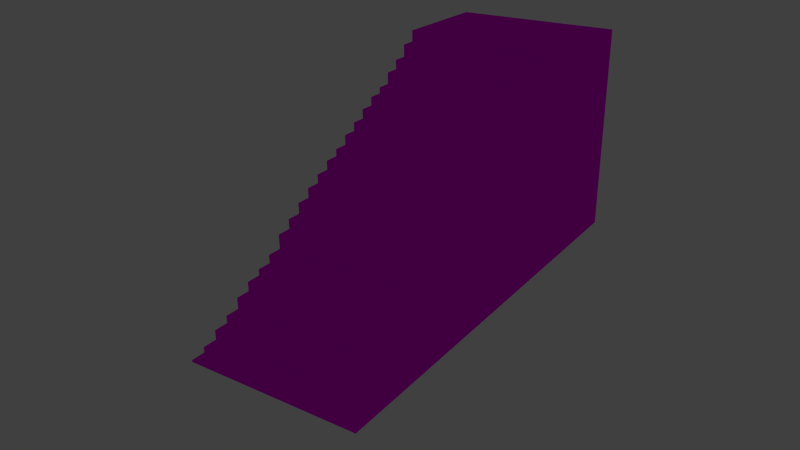 # Source: STIGI.blend  (saved by Blender 2.69.0; exported with 4.5.12 LTS)
import bpy
from mathutils import Matrix  # noqa: F401  (used for matrix-valued properties, if any)

bpy.ops.wm.read_factory_settings(use_empty=True)
scene = bpy.context.scene
scene.name = 'Scene'

# ---- collections
col_collection_1 = bpy.data.collections.new('Collection 1'); scene.collection.children.link(col_collection_1)

# ---- images (referenced by path relative to the original .blend; pixels are not part of the script)
import os
ASSET_DIR = os.environ.get("B2B_ASSET_DIR", "")  # directory of the original .blend (textures are referenced by path, not embedded)
HERE = os.path.dirname(os.path.abspath(__file__))  # packed textures are extracted next to this script under _unpacked/

def load_image(name, relpath, width, height, colorspace="sRGB"):
    """Load a texture the original file referenced (path relative to the .blend, or extracted next to this script)."""
    p = next((c for c in (os.path.join(HERE, relpath), os.path.join(ASSET_DIR, relpath)) if relpath and os.path.exists(c)), "")
    if p:
        img = bpy.data.images.load(p, check_existing=True)
        img.name = name
    else:  # same state as the original file: an image datablock whose file is absent (Cycles renders it pink)
        img = bpy.data.images.new(name, width, height)
        img.source = "FILE"
        img.filepath = "//" + (relpath or name)
    img.colorspace_settings.name = colorspace
    return img
img_wood_pannels_jpg = load_image('WOOD PANNELS.jpg', 'WOOD PANNELS.jpg', 1024, 1024, 'sRGB')
img_wood_floor_jpg = load_image('Wood_floor.jpg', 'Wood_floor.jpg', 1024, 1024, 'sRGB')

# ---- materials (node trees are filled in below, after node groups)
mat_wood = bpy.data.materials.new('WOOD')
mat_wood.alpha_threshold = 0.0
mat_wood.roughness = 0.5
mat_wood.line_color = (0.0, 0.0, 0.0, 1.0)
mat_floor = bpy.data.materials.new('FLOOR')
mat_floor.alpha_threshold = 0.0
mat_floor.roughness = 0.5
mat_floor.line_color = (0.0, 0.0, 0.0, 1.0)

# ---- material node trees
mat_wood.use_nodes = True; mat_wood.node_tree.nodes.clear()
_N = mat_wood.node_tree.nodes; _L = mat_wood.node_tree.links
n0 = _N.new('ShaderNodeOutputMaterial'); n0.name = 'Material Output'; n0.location = (300, 300)
n1 = _N.new('ShaderNodeBsdfDiffuse'); n1.name = 'Diffuse BSDF'; n1.location = (10, 300)
n2 = _N.new('ShaderNodeTexImage'); n2.name = 'Image Texture'; n2.location = (-180, 300)
n2.width = 140
n2.image = img_wood_pannels_jpg
_L.new(n1.outputs[0], n0.inputs[0])
_L.new(n2.outputs[0], n1.inputs[0])
n0.is_active_output = True
mat_floor.use_nodes = True; mat_floor.node_tree.nodes.clear()
_N = mat_floor.node_tree.nodes; _L = mat_floor.node_tree.links
n0 = _N.new('ShaderNodeOutputMaterial'); n0.name = 'Material Output'; n0.location = (300, 300)
n1 = _N.new('ShaderNodeBsdfDiffuse'); n1.name = 'Diffuse BSDF'; n1.location = (10, 300)
n2 = _N.new('ShaderNodeTexImage'); n2.name = 'Image Texture'; n2.location = (-180, 300)
n2.width = 140
n2.image = img_wood_floor_jpg
_L.new(n1.outputs[0], n0.inputs[0])
_L.new(n2.outputs[0], n1.inputs[0])
n0.is_active_output = True

# ---- world
world_world = bpy.data.worlds.new('World'); scene.world = world_world
world_world.color = (0.05088, 0.05088, 0.05088)
world_world.use_sun_shadow = False
world_world.sun_shadow_jitter_overblur = 0.0
world_world.cycles.sampling_method = 'MANUAL'
world_world.cycles.sample_map_resolution = 256

# ---- cameras
cam_camera = bpy.data.cameras.new('Camera')
cam_camera.clip_end = 100.0
cam_camera.lens = 35.0
cam_camera.sensor_width = 32.0
cam_camera.sensor_height = 18.0
cam_camera.ortho_scale = 7.314
cam_camera.dof.focus_distance = 0.0

# ---- lights
light_lamp = bpy.data.lights.new('Lamp', 'POINT')
light_lamp.transmission_factor = 0.0
light_lamp.cutoff_distance = 30.0
light_lamp.energy = 100.0
light_lamp.shadow_buffer_clip_start = 1.001
light_lamp.shadow_soft_size = 0.1
light_lamp.shadow_maximum_resolution = 0.006
light_lamp.use_absolute_resolution = True
light_lamp.cycles.use_multiple_importance_sampling = False

# ---- meshes
me_cube = bpy.data.meshes.new('Cube')
me_cube.from_pydata([(1.0, 15.01, -0.23), (1.0, -1.0, -0.23), (-5.164, -1.0, -0.23), (-5.164, 15.01, -0.23), (1.0, 15.01, 1.0), (-5.164, 15.01, 1.0), (1.0, 11.08, -0.23), (-5.164, 11.08, -0.23), (1.0, 11.08, 1.0), (-5.164, 11.08, 1.0), (1.0, 10.53, -0.23), (1.0, 10.0, -0.23), (1.0, 9.479, -0.23), (1.0, 8.954, -0.23), (1.0, 8.429, -0.23), (1.0, 7.904, -0.23), (1.0, 7.379, -0.23), (1.0, 6.854, -0.23), (1.0, 6.329, -0.23), (1.0, 5.804, -0.23), (1.0, 5.279, -0.23), (1.0, 4.754, -0.23), (1.0, 4.229, -0.23), (1.0, 3.704, -0.23), (1.0, 3.179, -0.23), (1.0, 2.654, -0.23), (1.0, 2.129, -0.23), (1.0, 1.604, -0.23), (1.0, 1.079, -0.23), (1.0, 0.5536, -0.23), (1.0, 0.02854, -0.23), (1.0, -0.4965, -0.23), (1.0, 10.53, 1.0), (1.0, 10.0, 1.0), (1.0, 9.479, 1.0), (1.0, 8.954, 1.0), (1.0, 8.429, 1.0), (1.0, 7.904, 1.0), (1.0, 7.379, 1.0), (1.0, 6.854, 1.0), (1.0, 6.329, 1.0), (1.0, 5.804, 1.0), (1.0, 5.279, 1.0), (1.0, 4.754, 1.0), (1.0, 4.229, 1.0), (1.0, 3.704, 1.0), (1.0, 3.179, 1.0), (1.0, 2.654, 1.0), (1.0, 2.129, 1.0), (1.0, 1.604, 1.0), (1.0, 1.079, 1.0), (-5.164, 10.53, -0.23), (-5.164, 10.0, -0.23), (-5.164, 9.479, -0.23), (-5.164, 8.954, -0.23), (-5.164, 8.429, -0.23), (-5.164, 7.904, -0.23), (-5.164, 7.379, -0.23), (-5.164, 6.854, -0.23), (-5.164, 6.329, -0.23), (-5.164, 5.804, -0.23), (-5.164, 5.279, -0.23), (-5.164, 4.754, -0.23), (-5.164, 4.229, -0.23), (-5.164, 3.704, -0.23), (-5.164, 3.179, -0.23), (-5.164, 2.654, -0.23), (-5.164, 2.129, -0.23), (-5.164, 1.604, -0.23), (-5.164, 1.079, -0.23), (-5.164, 0.5536, -0.23), (-5.164, 0.02854, -0.23), (-5.164, -0.4965, -0.23), (-5.164, 10.53, 1.0), (-5.164, 10.0, 1.0), (-5.164, 9.479, 1.0), (-5.164, 8.954, 1.0), (-5.164, 8.429, 1.0), (-5.164, 7.904, 1.0), (-5.164, 7.379, 1.0), (-5.164, 6.854, 1.0), (-5.164, 6.329, 1.0), (-5.164, 5.804, 1.0), (-5.164, 5.279, 1.0), (-5.164, 4.754, 1.0), (-5.164, 4.229, 1.0), (-5.164, 3.704, 1.0), (-5.164, 3.179, 1.0), (-5.164, 2.654, 1.0), (-5.164, 2.129, 1.0), (-5.164, 1.604, 1.0), (-5.164, 1.079, 1.0), (1.0, 15.01, 7.521), (-5.164, 15.01, 7.521), (1.0, 11.08, 7.521), (-5.164, 11.08, 7.521), (1.0, 11.08, 7.105), (-5.164, 11.08, 7.105), (1.0, 10.53, 7.105), (-5.164, 10.53, 7.105), (1.0, 10.53, 6.653), (1.0, 10.0, 6.653), (-5.164, 10.53, 6.653), (-5.164, 10.0, 6.653), (1.0, 10.0, 6.303), (1.0, 9.479, 6.303), (-5.164, 10.0, 6.303), (-5.164, 9.479, 6.303), (1.0, 9.479, 5.881), (1.0, 8.954, 5.881), (-5.164, 9.479, 5.881), (-5.164, 8.954, 5.881), (1.0, 8.954, 5.656), (1.0, 8.429, 5.656), (-5.164, 8.954, 5.656), (-5.164, 8.429, 5.656), (1.0, 8.429, 5.344), (1.0, 7.904, 5.344), (-5.164, 8.429, 5.344), (-5.164, 7.904, 5.344), (1.0, 7.904, 5.005), (1.0, 7.379, 5.005), (-5.164, 7.904, 5.005), (-5.164, 7.379, 5.005), (1.0, 7.379, 4.695), (1.0, 6.854, 4.695), (-5.164, 7.379, 4.695), (-5.164, 6.854, 4.695), (1.0, 6.854, 4.34), (1.0, 6.329, 4.34), (-5.164, 6.854, 4.34), (-5.164, 6.329, 4.34), (1.0, 6.329, 4.085), (1.0, 5.804, 4.085), (-5.164, 6.329, 4.085), (-5.164, 5.804, 4.085), (1.0, 5.804, 3.758), (1.0, 5.279, 3.758), (-5.164, 5.804, 3.758), (-5.164, 5.279, 3.758), (1.0, 5.279, 3.444), (1.0, 4.754, 3.444), (-5.164, 5.279, 3.444), (-5.164, 4.754, 3.444), (1.0, 4.754, 3.095), (1.0, 4.229, 3.095), (-5.164, 4.754, 3.095), (-5.164, 4.229, 3.095), (1.0, 4.229, 2.709), (1.0, 3.704, 2.709), (-5.164, 4.229, 2.709), (-5.164, 3.704, 2.709), (1.0, 3.704, 2.359), (1.0, 3.179, 2.359), (-5.164, 3.704, 2.359), (-5.164, 3.179, 2.359), (1.0, 3.179, 1.841), (1.0, 2.654, 1.841), (-5.164, 3.179, 1.841), (-5.164, 2.654, 1.841), (1.0, 2.654, 1.545), (1.0, 2.129, 1.545), (-5.164, 2.654, 1.545), (-5.164, 2.129, 1.545), (1.0, 2.129, 1.329), (1.0, 1.604, 1.329), (-5.164, 2.129, 1.329), (-5.164, 1.604, 1.329), (1.0, 1.079, 0.6068), (1.0, 0.5536, 0.6068), (-5.164, 1.079, 0.6068), (-5.164, 0.5536, 0.6068), (1.0, 0.5536, 0.3534), (1.0, 0.02854, 0.3534), (-5.164, 0.5536, 0.3534), (-5.164, 0.02854, 0.3534), (1.0, 0.02854, 0.02438), (1.0, -0.4965, 0.02438), (-5.164, 0.02854, 0.02438), (-5.164, -0.4965, 0.02438), (1.0, -1.0, -0.1632), (-5.164, -1.0, -0.1632), (1.0, -0.4965, -0.1632), (-5.164, -0.4965, -0.1632)], [], [(72, 31, 182, 183), (7, 9, 5, 3), (4, 0, 3, 5), (0, 6, 7, 3), (9, 8, 94, 95), (0, 4, 8, 6), (51, 73, 9, 7), (6, 10, 51, 7), (10, 11, 52, 51), (11, 12, 53, 52), (12, 13, 54, 53), (13, 14, 55, 54), (14, 15, 56, 55), (15, 16, 57, 56), (16, 17, 58, 57), (17, 18, 59, 58), (18, 19, 60, 59), (19, 20, 61, 60), (20, 21, 62, 61), (21, 22, 63, 62), (22, 23, 64, 63), (23, 24, 65, 64), (24, 25, 66, 65), (25, 26, 67, 66), (26, 27, 68, 67), (27, 28, 69, 68), (28, 29, 70, 69), (29, 30, 71, 70), (30, 31, 72, 71), (73, 32, 98, 99), (74, 33, 101, 103), (75, 34, 105, 107), (76, 35, 109, 111), (77, 36, 113, 115), (78, 37, 117, 119), (79, 38, 121, 123), (80, 39, 125, 127), (81, 40, 129, 131), (82, 41, 133, 135), (83, 42, 137, 139), (84, 43, 141, 143), (85, 44, 145, 147), (86, 45, 149, 151), (87, 46, 153, 155), (88, 47, 157, 159), (89, 48, 161, 163), (90, 49, 165, 167), (49, 90, 91, 50), (6, 8, 32, 10), (10, 32, 33, 11), (11, 33, 34, 12), (12, 34, 35, 13), (13, 35, 36, 14), (14, 36, 37, 15), (15, 37, 38, 16), (16, 38, 39, 17), (17, 39, 40, 18), (18, 40, 41, 19), (19, 41, 42, 20), (20, 42, 43, 21), (21, 43, 44, 22), (22, 44, 45, 23), (23, 45, 46, 24), (24, 46, 47, 25), (25, 47, 48, 26), (26, 48, 49, 27), (68, 90, 89, 67), (67, 89, 88, 66), (66, 88, 87, 65), (65, 87, 86, 64), (64, 86, 85, 63), (63, 85, 84, 62), (62, 84, 83, 61), (61, 83, 82, 60), (60, 82, 81, 59), (59, 81, 80, 58), (58, 80, 79, 57), (57, 79, 78, 56), (56, 78, 77, 55), (55, 77, 76, 54), (54, 76, 75, 53), (53, 75, 74, 52), (52, 74, 73, 51), (92, 93, 95, 94), (8, 4, 92, 94), (5, 9, 95, 93), (4, 5, 93, 92), (96, 97, 99, 98), (9, 73, 99, 97), (32, 8, 96, 98), (8, 9, 97, 96), (100, 102, 103, 101), (32, 73, 102, 100), (73, 74, 103, 102), (33, 32, 100, 101), (104, 106, 107, 105), (33, 74, 106, 104), (74, 75, 107, 106), (34, 33, 104, 105), (108, 110, 111, 109), (34, 75, 110, 108), (75, 76, 111, 110), (35, 34, 108, 109), (112, 114, 115, 113), (35, 76, 114, 112), (76, 77, 115, 114), (36, 35, 112, 113), (116, 118, 119, 117), (36, 77, 118, 116), (77, 78, 119, 118), (37, 36, 116, 117), (120, 122, 123, 121), (37, 78, 122, 120), (78, 79, 123, 122), (38, 37, 120, 121), (124, 126, 127, 125), (38, 79, 126, 124), (79, 80, 127, 126), (39, 38, 124, 125), (128, 130, 131, 129), (39, 80, 130, 128), (80, 81, 131, 130), (40, 39, 128, 129), (132, 134, 135, 133), (40, 81, 134, 132), (81, 82, 135, 134), (41, 40, 132, 133), (136, 138, 139, 137), (41, 82, 138, 136), (82, 83, 139, 138), (42, 41, 136, 137), (140, 142, 143, 141), (42, 83, 142, 140), (83, 84, 143, 142), (43, 42, 140, 141), (144, 146, 147, 145), (43, 84, 146, 144), (84, 85, 147, 146), (44, 43, 144, 145), (148, 150, 151, 149), (44, 85, 150, 148), (85, 86, 151, 150), (45, 44, 148, 149), (152, 154, 155, 153), (45, 86, 154, 152), (86, 87, 155, 154), (46, 45, 152, 153), (156, 158, 159, 157), (46, 87, 158, 156), (87, 88, 159, 158), (47, 46, 156, 157), (160, 162, 163, 161), (47, 88, 162, 160), (88, 89, 163, 162), (48, 47, 160, 161), (164, 166, 167, 165), (48, 89, 166, 164), (89, 90, 167, 166), (49, 48, 164, 165), (168, 170, 171, 169), (50, 91, 170, 168), (71, 72, 179, 178), (179, 72, 31, 177), (176, 178, 179, 177), (178, 176, 173, 175), (171, 174, 172, 169), (172, 174, 175, 173), (70, 71, 175, 174), (69, 70, 171, 170), (68, 69, 91, 90), (27, 49, 50, 28), (28, 168, 169, 29), (29, 172, 173, 30), (30, 176, 177, 31), (182, 180, 181, 183), (2, 72, 183, 181), (1, 2, 181, 180), (31, 1, 180, 182), (31, 72, 2, 1)])
_uv = me_cube.uv_layers.new(name='UV coord')
_uv.uv.foreach_set('vector', [0.0, 0.0, 0.0, 0.0, 0.0, 0.0, 0.0, 0.0, 1.785, 2.497, 1.785, 1.763, 3.453, 1.763, 3.453, 2.497, -0.4462, -0.3809, -0.4462, -0.7905, 1.011, -0.7905, 1.011, -0.3809, 0.0, 0.0, 0.0, 0.0, 0.0, 0.0, 0.0, 0.0, -1.172, -1.171, -0.338, -1.171, -0.338, 0.07126, -1.172, 0.07126, 2.006, -0.8737, 2.006, -0.4992, 1.155, -0.4991, 1.155, -0.8736, 1.553, 2.497, 1.553, 1.763, 1.785, 1.763, 1.785, 2.497, 0.0, 0.0, 0.0, 0.0, 0.0, 0.0, 0.0, 0.0, 0.0, 0.0, 0.0, 0.0, 0.0, 0.0, 0.0, 0.0, 0.0, 0.0, 0.0, 0.0, 0.0, 0.0, 0.0, 0.0, 0.0, 0.0, 0.0, 0.0, 0.0, 0.0, 0.0, 0.0, 0.0, 0.0, 0.0, 0.0, 0.0, 0.0, 0.0, 0.0, 0.0, 0.0, 0.0, 0.0, 0.0, 0.0, 0.0, 0.0, 0.0, 0.0, 0.0, 0.0, 0.0, 0.0, 0.0, 0.0, 0.0, 0.0, 0.0, 0.0, 0.0, 0.0, 0.0, 0.0, 0.0, 0.0, 0.0, 0.0, 0.0, 0.0, 0.0, 0.0, 0.0, 0.0, 0.0, 0.0, 0.0, 0.0, 0.0, 0.0, 0.0, 0.0, 0.0, 0.0, 0.0, 0.0, 0.0, 0.0, 0.0, 0.0, 0.0, 0.0, 0.0, 0.0, 0.0, 0.0, 0.0, 0.0, 0.0, 0.0, 0.0, 0.0, 0.0, 0.0, 0.0, 0.0, 0.0, 0.0, 0.0, 0.0, 0.0, 0.0, 0.0, 0.0, 0.0, 0.0, 0.0, 0.0, 0.0, 0.0, 0.0, 0.0, 0.0, 0.0, 0.0, 0.0, 0.0, 0.0, 0.0, 0.0, 0.0, 0.0, 0.0, 0.0, 0.0, 0.0, 0.0, 0.0, 0.0, 0.0, 0.0, 0.0, 0.0, 0.0, 0.0, 0.0, 0.0, 0.0, 0.0, 0.0, 0.0, 0.0, 0.0, 0.0, 0.0, 0.0, 0.0, 0.0, 0.0, 0.0, 0.0, 0.0, 0.0, 0.0, 0.0, 0.0, 0.0, 0.0, 0.0, 0.0, 0.0, 0.0, 0.0, 0.0, 0.0, 0.0, -0.3351, -1.171, 0.4985, -1.171, 0.4985, -0.007909, -0.3351, -0.007909, -0.3351, -0.005079, 0.4985, -0.005079, 0.4985, 1.072, -0.3351, 1.072, -1.172, 0.07409, -0.338, 0.07409, -0.338, 1.084, -1.172, 1.084, 0.5013, -0.005079, 1.335, -0.005079, 1.335, 0.925, 0.5013, 0.925, 0.5013, -1.171, 1.335, -1.171, 1.335, -0.284, 0.5013, -0.284, 0.5013, 0.9278, 1.335, 0.9278, 1.335, 1.755, 0.5013, 1.755, -0.3351, 1.075, 0.4985, 1.075, 0.4985, 1.838, -0.3351, 1.838, -1.172, 1.087, -0.338, 1.087, -0.338, 1.791, -1.172, 1.791, 1.338, -0.005079, 2.171, -0.005079, 2.171, 0.6313, 1.338, 0.6313, 1.338, -0.596, 2.172, -0.5956, 2.171, -0.007909, 1.338, -0.008315, 1.338, 0.9278, 2.171, 0.9278, 2.171, 1.453, 1.338, 1.453, 1.338, -1.064, 2.171, -1.064, 2.171, -0.5989, 1.338, -0.5989, 0.5013, 1.758, 1.335, 1.758, 1.335, 2.157, 0.5013, 2.157, -1.172, 1.794, -0.338, 1.794, -0.338, 2.12, -1.172, 2.12, 0.5013, -0.2669, 1.335, -0.2669, 1.335, -0.007909, 0.5013, -0.007909, -0.3351, 1.841, 0.4985, 1.841, 0.4985, 2.001, -0.3351, 2.001, -0.3351, 2.004, 0.4985, 2.004, 0.4985, 2.108, -0.3351, 2.108, 1.338, 1.758, 2.171, 1.758, 2.171, 1.821, 1.338, 1.821, 1.556, -0.3008, 0.5009, -0.3008, 0.5009, -0.4274, 1.556, -0.4274, 1.155, -0.8736, 1.155, -0.4991, 1.037, -0.499, 1.037, -0.8736, 1.037, -0.8736, 1.037, -0.499, 0.9238, -0.499, 0.9237, -0.8736, 0.9237, -0.8736, 0.9238, -0.499, 0.8102, -0.499, 0.8102, -0.8736, 0.8102, -0.8736, 0.8102, -0.499, 0.6967, -0.499, 0.6967, -0.8736, 0.6967, -0.8736, 0.6967, -0.499, 0.5832, -0.499, 0.5832, -0.8736, 0.5832, -0.8736, 0.5832, -0.499, 0.4697, -0.499, 0.4697, -0.8736, 0.4697, -0.8736, 0.4697, -0.499, 0.3562, -0.499, 0.3562, -0.8737, 0.3562, -0.8737, 0.3562, -0.499, 0.2427, -0.499, 0.2427, -0.8737, 0.2427, -0.8737, 0.2427, -0.499, 0.1292, -0.499, 0.1292, -0.8737, 0.1292, -0.8737, 0.1292, -0.499, 0.01563, -0.499, 0.01565, -0.8737, 0.01565, -0.8737, 0.01563, -0.499, -0.09791, -0.499, -0.09789, -0.8737, -0.09789, -0.8737, -0.09791, -0.499, -0.2115, -0.499, -0.2114, -0.8738, -0.2114, -0.8738, -0.2115, -0.499, -0.325, -0.499, -0.325, -0.8738, -0.325, -0.8738, -0.325, -0.499, -0.4386, -0.499, -0.4385, -0.8738, -0.4385, -0.8738, -0.4386, -0.499, -0.5521, -0.499, -0.5521, -0.8738, -0.5521, -0.8738, -0.5521, -0.499, -0.6657, -0.499, -0.6657, -0.8738, -0.6657, -0.8738, -0.6657, -0.499, -0.7793, -0.499, -0.7792, -0.8739, -0.7792, -0.8739, -0.7793, -0.499, -0.8928, -0.4991, -0.8928, -0.8739, -2.231, 2.497, -2.23, 1.762, -2.008, 1.762, -2.008, 2.497, -2.008, 2.497, -2.008, 1.762, -1.785, 1.762, -1.785, 2.497, -1.785, 2.497, -1.785, 1.762, -1.562, 1.762, -1.563, 2.497, -1.563, 2.497, -1.562, 1.762, -1.34, 1.762, -1.34, 2.497, -1.34, 2.497, -1.34, 1.762, -1.117, 1.763, -1.117, 2.497, -1.117, 2.497, -1.117, 1.763, -0.8946, 1.763, -0.8947, 2.497, -0.8947, 2.497, -0.8946, 1.763, -0.672, 1.763, -0.6721, 2.497, -0.6721, 2.497, -0.672, 1.763, -0.4494, 1.763, -0.4495, 2.497, -0.4495, 2.497, -0.4494, 1.763, -0.2268, 1.763, -0.2269, 2.497, -0.2269, 2.497, -0.2268, 1.763, -0.004267, 1.763, -0.00432, 2.497, -0.00432, 2.497, -0.004267, 1.763, 0.2183, 1.763, 0.2182, 2.497, 0.2182, 2.497, 0.2183, 1.763, 0.4408, 1.763, 0.4408, 2.497, 0.4408, 2.497, 0.4408, 1.763, 0.6634, 1.763, 0.6634, 2.497, 0.6634, 2.497, 0.6634, 1.763, 0.8859, 1.763, 0.8859, 2.497, 0.8859, 2.497, 0.8859, 1.763, 1.108, 1.763, 1.108, 2.497, 1.108, 2.497, 1.108, 1.763, 1.331, 1.763, 1.331, 2.497, 1.331, 2.497, 1.331, 1.763, 1.553, 1.763, 1.553, 2.497, 0.4991, 0.3933, -0.5561, 0.3933, -0.5561, -0.5559, 0.4991, -0.5559, 1.155, -0.4991, 2.006, -0.4992, 2.006, 1.487, 1.156, 1.487, 3.453, 1.763, 1.785, 1.763, 1.785, -2.13, 3.453, -2.13, -0.4462, -0.3809, 1.011, -0.3809, 1.011, 1.791, -0.4462, 1.791, 0.4991, 0.527, -0.5561, 0.527, -0.5561, 0.3952, 0.4991, 0.3952, 1.785, 1.763, 1.553, 1.763, 1.554, -1.882, 1.785, -1.882, 1.037, -0.499, 1.155, -0.4991, 1.156, 1.36, 1.037, 1.36, 0.0, 0.0, 0.0, 0.0, 0.0, 0.0, 0.0, 0.0, 0.4991, 0.7846, -0.5561, 0.7846, -0.5561, 0.6579, 0.4991, 0.6579, 0.0, 0.0, 0.0, 0.0, 0.0, 0.0, 0.0, 0.0, 1.553, 1.763, 1.331, 1.763, 1.331, -1.612, 1.554, -1.612, 0.9238, -0.499, 1.037, -0.499, 1.037, 1.222, 0.9238, 1.222, 0.4991, 0.9131, -0.5561, 0.9131, -0.5561, 0.7865, 0.4991, 0.7864, 0.0, 0.0, 0.0, 0.0, 0.0, 0.0, 0.0, 0.0, 1.331, 1.763, 1.108, 1.763, 1.109, -1.403, 1.331, -1.403, 0.8102, -0.499, 0.9238, -0.499, 0.9238, 1.116, 0.8103, 1.116, 1.556, 0.1363, 0.5009, 0.1363, 0.5009, 0.00971, 1.556, 0.00971, 0.0, 0.0, 0.0, 0.0, 0.0, 0.0, 0.0, 0.0, 1.108, 1.763, 0.8859, 1.763, 0.8861, -1.152, 1.109, -1.152, 0.6967, -0.499, 0.8102, -0.499, 0.8103, 0.9877, 0.6968, 0.9877, 0.4991, 1.17, -0.5561, 1.17, -0.5561, 1.043, 0.4991, 1.043, 0.0, 0.0, 0.0, 0.0, 0.0, 0.0, 0.0, 0.0, 0.8859, 1.763, 0.6634, 1.763, 0.6636, -1.017, 0.8862, -1.017, 0.5832, -0.499, 0.6967, -0.499, 0.6968, 0.9192, 0.5832, 0.9192, 0.4991, 1.427, -0.5561, 1.427, -0.5561, 1.3, 0.4991, 1.3, 0.0, 0.0, 0.0, 0.0, 0.0, 0.0, 0.0, 0.0, 0.6634, 1.763, 0.4408, 1.763, 0.441, -0.8308, 0.6636, -0.8308, 0.4697, -0.499, 0.5832, -0.499, 0.5832, 0.824, 0.4697, 0.824, 0.4991, 1.556, -0.5561, 1.556, -0.5561, 1.429, 0.4991, 1.429, 0.0, 0.0, 0.0, 0.0, 0.0, 0.0, 0.0, 0.0, 0.4408, 1.763, 0.2183, 1.763, 0.2185, -0.6285, 0.4411, -0.6285, 0.3562, -0.499, 0.4697, -0.499, 0.4697, 0.7208, 0.3562, 0.7208, 1.556, 0.9131, 0.5009, 0.9131, 0.5009, 0.7864, 1.556, 0.7864, 0.0, 0.0, 0.0, 0.0, 0.0, 0.0, 0.0, 0.0, 0.2183, 1.763, -0.004267, 1.763, -0.004005, -0.4437, 0.2186, -0.4436, 0.2427, -0.499, 0.3562, -0.499, 0.3562, 0.6265, 0.2427, 0.6265, 1.556, 0.7846, 0.5009, 0.7846, 0.5009, 0.6579, 1.556, 0.6579, 0.0, 0.0, 0.0, 0.0, 0.0, 0.0, 0.0, 0.0, -0.004267, 1.763, -0.2268, 1.763, -0.2266, -0.2319, -0.004035, -0.2318, 0.1292, -0.499, 0.2427, -0.499, 0.2427, 0.5184, 0.1292, 0.5184, 1.556, -0.1723, 0.5009, -0.1723, 0.5009, -0.2989, 1.556, -0.2989, 0.0, 0.0, 0.0, 0.0, 0.0, 0.0, 0.0, 0.0, -0.2268, 1.763, -0.4494, 1.763, -0.4492, -0.07952, -0.2266, -0.07946, 0.01563, -0.499, 0.1292, -0.499, 0.1292, 0.4407, 0.01563, 0.4407, 1.556, 1.556, 0.5009, 1.556, 0.5009, 1.429, 1.556, 1.429, 0.0, 0.0, 0.0, 0.0, 0.0, 0.0, 0.0, 0.0, -0.4494, 1.763, -0.672, 1.763, -0.6718, 0.1153, -0.4492, 0.1153, -0.09791, -0.499, 0.01563, -0.499, 0.01563, 0.3413, -0.0979, 0.3413, 1.556, 1.17, 0.5009, 1.17, 0.5009, 1.043, 1.556, 1.043, 0.0, 0.0, 0.0, 0.0, 0.0, 0.0, 0.0, 0.0, -0.672, 1.763, -0.8946, 1.763, -0.8944, 0.303, -0.6718, 0.303, -0.2115, -0.499, -0.09791, -0.499, -0.09791, 0.2455, -0.2115, 0.2455, 1.556, 1.299, 0.5009, 1.299, 0.5009, 1.172, 1.556, 1.172, 0.0, 0.0, 0.0, 0.0, 0.0, 0.0, 0.0, 0.0, -0.8946, 1.763, -1.117, 1.763, -1.117, 0.5111, -0.8944, 0.5112, -0.325, -0.499, -0.2115, -0.499, -0.2115, 0.1393, -0.325, 0.1393, 0.4991, 0.6561, -0.5561, 0.6555, -0.5561, 0.5289, 0.4991, 0.5294, 0.0, 0.0, 0.0, 0.0, 0.0, 0.0, 0.0, 0.0, -1.117, 1.763, -1.34, 1.762, -1.34, 0.7416, -1.117, 0.7417, -0.4386, -0.499, -0.325, -0.499, -0.325, 0.02171, -0.4386, 0.0217, 0.4991, 1.299, -0.5561, 1.299, -0.5561, 1.172, 0.4991, 1.172, 0.0, 0.0, 0.0, 0.0, 0.0, 0.0, 0.0, 0.0, -1.34, 1.762, -1.562, 1.762, -1.562, 0.9504, -1.34, 0.9505, -0.5521, -0.499, -0.4386, -0.499, -0.4386, -0.08481, -0.5521, -0.08481, 0.4991, 1.042, -0.5561, 1.042, -0.5561, 0.915, 0.4991, 0.915, 0.0, 0.0, 0.0, 0.0, 0.0, 0.0, 0.0, 0.0, -1.562, 1.762, -1.785, 1.762, -1.785, 1.26, -1.562, 1.26, -0.6657, -0.499, -0.5521, -0.499, -0.5521, -0.2427, -0.6657, -0.2427, 1.556, 1.042, 0.5009, 1.042, 0.5009, 0.915, 1.556, 0.915, 0.0, 0.0, 0.0, 0.0, 0.0, 0.0, 0.0, 0.0, -1.785, 1.762, -2.008, 1.762, -2.008, 1.436, -1.785, 1.437, -0.7793, -0.499, -0.6657, -0.499, -0.6657, -0.3329, -0.7793, -0.3329, 1.556, -0.4293, 0.5009, -0.4293, 0.5009, -0.5559, 1.556, -0.5559, 0.0, 0.0, 0.0, 0.0, 0.0, 0.0, 0.0, 0.0, -2.008, 1.762, -2.23, 1.762, -2.23, 1.566, -2.008, 1.566, -0.8928, -0.4991, -0.7793, -0.499, -0.7793, -0.3988, -0.8928, -0.3988, 1.556, 1.427, 0.5009, 1.427, 0.5009, 1.3, 1.556, 1.3, 2.171, 0.925, 1.338, 0.925, 1.338, 0.8501, 2.171, 0.8501, -2.006, 2.812, -2.006, 2.499, -1.898, 2.499, -1.898, 2.812, -0.3351, 2.159, -0.3351, 2.11, 0.4985, 2.11, 0.4985, 2.159, 1.556, 0.3933, 0.5009, 0.3933, 0.5009, 0.2667, 1.556, 0.2667, 1.338, -1.13, 2.171, -1.13, 2.171, -1.067, 1.338, -1.067, -1.172, 2.171, -1.172, 2.123, -0.338, 2.123, -0.338, 2.171, 1.556, 0.2648, 0.5009, 0.2648, 0.5009, 0.1382, 1.556, 0.1382, -2.229, 2.499, -2.007, 2.499, -2.007, 2.847, -2.229, 2.847, -2.453, 2.499, -2.231, 2.499, -2.231, 2.998, -2.453, 2.998, -2.231, 2.497, -2.453, 2.497, -2.453, 1.762, -2.23, 1.762, -0.8928, -0.8739, -0.8928, -0.4991, -1.006, -0.4991, -1.006, -0.8739, -0.8929, 1.487, -0.8929, 1.742, -1.006, 1.742, -1.006, 1.487, -0.7788, 1.487, -0.7788, 1.665, -0.8923, 1.665, -0.8923, 1.487, -0.6646, 1.487, -0.6646, 1.565, -0.7781, 1.565, -0.7781, 1.487, 1.556, -0.1136, 1.556, 0.007827, 0.5009, 0.007828, 0.5009, -0.1136, -1.897, 2.499, -1.683, 2.499, -1.683, 2.539, -1.897, 2.539, 1.994, 0.8473, 1.338, 0.8473, 1.338, 0.8311, 1.994, 0.8311, -0.5551, 1.508, -0.664, 1.508, -0.664, 1.487, -0.5551, 1.487, 0.0, 0.0, 0.0, 0.0, 0.0, 0.0, 0.0, 0.0])
me_cube.materials.append(mat_wood)
me_cube.materials.append(mat_floor)
me_cube.use_remesh_preserve_volume = False
me_cube.use_remesh_preserve_attributes = False
me_cube.use_mirror_vertex_groups = False
me_cube.update()

# ---- objects
ob_cube = bpy.data.objects.new('Cube', me_cube)
ob_lamp = bpy.data.objects.new('Lamp', light_lamp)
ob_camera = bpy.data.objects.new('Camera', cam_camera)

# ---- transforms, parenting, visibility, modifiers, constraints
ob_cube.location = (7.063, -7.037, 1.058)
ob_cube.lock_rotations_4d = False
ob_cube.empty_display_type = 'ARROWS'
ob_cube.lineart.crease_threshold = 0.0
ob_lamp.location = (4.076, 1.005, 5.904)
ob_lamp.rotation_euler = (0.6503, 0.05522, 1.866)
ob_lamp.lock_rotations_4d = False
ob_lamp.empty_display_type = 'ARROWS'
ob_lamp.color = (0.0, 0.0, 0.0, 0.0)
ob_lamp.lineart.crease_threshold = 0.0
ob_camera.location = (19.73, -22.78, 15.61)
ob_camera.rotation_euler = (1.137, 0.01094, 0.5982)
ob_camera.lock_rotations_4d = False
ob_camera.empty_display_type = 'ARROWS'
ob_camera.color = (0.0, 0.0, 0.0, 0.0)
ob_camera.display_type = 'WIRE'
ob_camera.lineart.crease_threshold = 0.0

# ---- collection membership
col_collection_1.objects.link(ob_cube)
col_collection_1.objects.link(ob_lamp)
col_collection_1.objects.link(ob_camera)

# ---- scene / render settings (as saved in the file)
scene.camera = ob_camera
scene.frame_start = 1; scene.frame_end = 250; scene.frame_set(1)
scene.render.engine = 'CYCLES'
scene.render.image_settings.compression = 90
scene.render.resolution_percentage = 50
scene.render.dither_intensity = 0.0
scene.cycles.use_denoising = False
scene.cycles.samples = 10
scene.cycles.sampling_pattern = 'TABULATED_SOBOL'
scene.cycles.light_sampling_threshold = 0.0
scene.cycles.use_adaptive_sampling = False
scene.cycles.use_light_tree = False
scene.cycles.blur_glossy = 0.0
scene.cycles.volume_bounces = 1
scene.cycles.pixel_filter_type = 'GAUSSIAN'
scene.cycles.sample_clamp_indirect = 0.0
scene.view_settings.view_transform = 'Standard'
bpy.context.view_layer.update()
